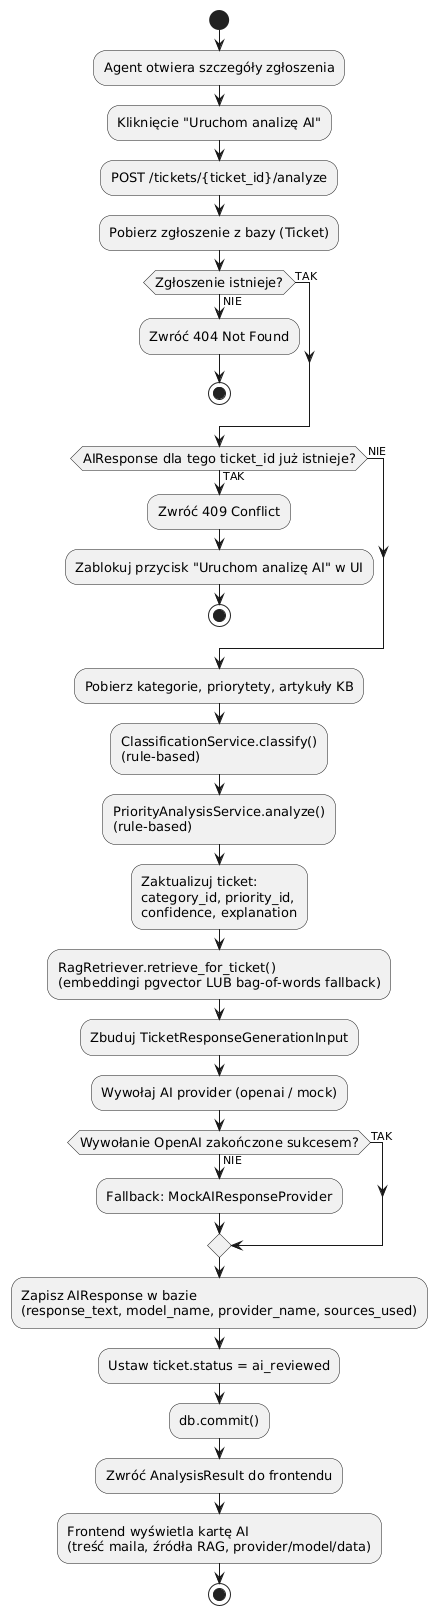

The diagram above was rendered by PlantUML. Its source (embedded in the PNG):
@startuml
skinparam activityFontSize 13
start

:Agent otwiera szczegóły zgłoszenia;
:Kliknięcie "Uruchom analizę AI";
:POST /tickets/{ticket_id}/analyze;

:Pobierz zgłoszenie z bazy (Ticket);

if (Zgłoszenie istnieje?) then (NIE)
  :Zwróć 404 Not Found;
  stop
else (TAK)
endif

if (AIResponse dla tego ticket_id już istnieje?) then (TAK)
  :Zwróć 409 Conflict;
  :Zablokuj przycisk "Uruchom analizę AI" w UI;
  stop
else (NIE)
endif

:Pobierz kategorie, priorytety, artykuły KB;

:ClassificationService.classify()\n(rule-based);
:PriorityAnalysisService.analyze()\n(rule-based);

:Zaktualizuj ticket:\ncategory_id, priority_id,\nconfidence, explanation;

:RagRetriever.retrieve_for_ticket()\n(embeddingi pgvector LUB bag-of-words fallback);

:Zbuduj TicketResponseGenerationInput;

:Wywołaj AI provider (openai / mock);

if (Wywołanie OpenAI zakończone sukcesem?) then (NIE)
  :Fallback: MockAIResponseProvider;
else (TAK)
endif

:Zapisz AIResponse w bazie\n(response_text, model_name, provider_name, sources_used);
:Ustaw ticket.status = ai_reviewed;
:db.commit();

:Zwróć AnalysisResult do frontendu;
:Frontend wyświetla kartę AI\n(treść maila, źródła RAG, provider/model/data);

stop
@enduml